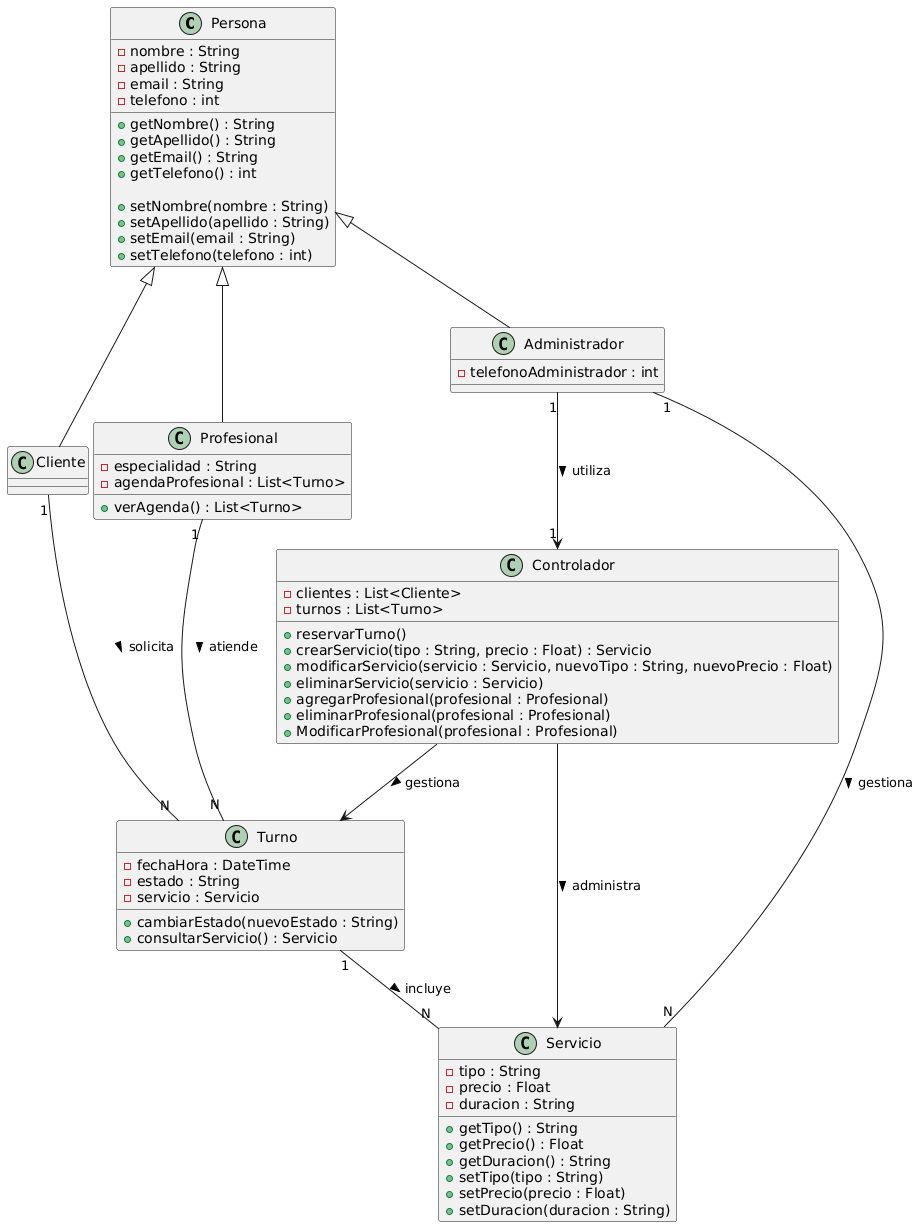

The diagram above was rendered by PlantUML. Its source (embedded in the PNG):
@startuml
' Version UML 2.5+
!pragma teoz true

' ==== CLASES ====

class Persona {
  - nombre : String
  - apellido : String
  - email : String
  - telefono : int

  + getNombre() : String
  + getApellido() : String
  + getEmail() : String
  + getTelefono() : int

  + setNombre(nombre : String)
  + setApellido(apellido : String)
  + setEmail(email : String)
  + setTelefono(telefono : int)
}

class Cliente {
}

class Profesional {
  - especialidad : String
  - agendaProfesional : List<Turno>

  + verAgenda() : List<Turno>
}

class Administrador {
  - telefonoAdministrador : int
}

class Turno {
  - fechaHora : DateTime
  - estado : String
  - servicio : Servicio

  + cambiarEstado(nuevoEstado : String)
  + consultarServicio() : Servicio
}

class Servicio {
  - tipo : String
  - precio : Float
  - duracion : String

  + getTipo() : String
  + getPrecio() : Float
  + getDuracion() : String
  + setTipo(tipo : String)
  + setPrecio(precio : Float)
  + setDuracion(duracion : String)
}

class Controlador {
  - clientes : List<Cliente>
  - turnos : List<Turno>

  + reservarTurno()
  + crearServicio(tipo : String, precio : Float) : Servicio
  + modificarServicio(servicio : Servicio, nuevoTipo : String, nuevoPrecio : Float)
  + eliminarServicio(servicio : Servicio)
  + agregarProfesional(profesional : Profesional)
  + eliminarProfesional(profesional : Profesional)
  + ModificarProfesional(profesional : Profesional)
}

' ==== RELACIONES ====
Persona <|-- Cliente
Persona <|-- Profesional
Persona <|-- Administrador

Cliente "1" -- "N" Turno : solicita >
Profesional "1" -- "N" Turno : atiende >
Administrador "1" -- "N" Servicio : gestiona >
Turno "1" -- "N" Servicio : incluye >

' ==== NUEVAS RELACIONES ====
Administrador "1" --> "1" Controlador : utiliza >
Controlador --> Turno : gestiona >
Controlador --> Servicio : administra >
@enduml